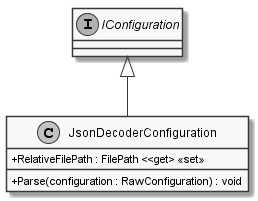

The diagram above was rendered by PlantUML. Its source (embedded in the PNG):
@startuml
skinparam monochrome true
skinparam classAttributeIconSize 0

interface IConfiguration

IConfiguration <|-- JsonDecoderConfiguration
class JsonDecoderConfiguration {
    + RelativeFilePath : FilePath <<get> <<set>>
    + Parse(configuration : RawConfiguration) : void
}

@enduml